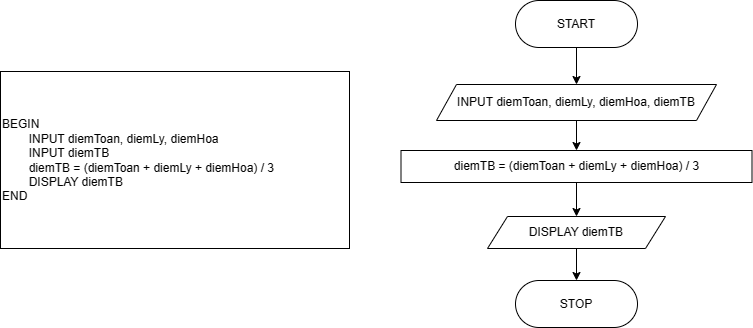

The diagram above was exported from draw.io. Its source (the exported page's mxGraphModel, read from the mxfile embedded in the PNG):
<mxGraphModel dx="1707" dy="462" grid="0" gridSize="7" guides="1" tooltips="1" connect="1" arrows="1" fold="1" page="1" pageScale="1" pageWidth="827" pageHeight="1169" math="0" shadow="0">
  <root>
    <mxCell id="0" />
    <mxCell id="1" parent="0" />
    <mxCell id="Hn1dtYceIkx6fxfIeyrd-1" value="START" style="rounded=1;whiteSpace=wrap;html=1;arcSize=50;" vertex="1" parent="1">
      <mxGeometry x="347" y="205" width="122" height="47" as="geometry" />
    </mxCell>
    <mxCell id="Hn1dtYceIkx6fxfIeyrd-2" value="INPUT diemToan, diemLy, diemHoa, diemTB" style="shape=parallelogram;perimeter=parallelogramPerimeter;whiteSpace=wrap;html=1;fixedSize=1;size=20;" vertex="1" parent="1">
      <mxGeometry x="268" y="289" width="280" height="36" as="geometry" />
    </mxCell>
    <mxCell id="Hn1dtYceIkx6fxfIeyrd-3" value="" style="endArrow=classic;html=1;rounded=0;exitX=0.5;exitY=1;exitDx=0;exitDy=0;" edge="1" parent="1" source="Hn1dtYceIkx6fxfIeyrd-1" target="Hn1dtYceIkx6fxfIeyrd-2">
      <mxGeometry width="50" height="50" relative="1" as="geometry">
        <mxPoint x="387" y="437" as="sourcePoint" />
        <mxPoint x="437" y="387" as="targetPoint" />
      </mxGeometry>
    </mxCell>
    <mxCell id="Hn1dtYceIkx6fxfIeyrd-5" value="diemTB = (diemToan + diemLy + diemHoa) / 3" style="rounded=0;whiteSpace=wrap;html=1;" vertex="1" parent="1">
      <mxGeometry x="232.5" y="355" width="351" height="32" as="geometry" />
    </mxCell>
    <mxCell id="Hn1dtYceIkx6fxfIeyrd-6" value="DISPLAY diemTB" style="shape=parallelogram;perimeter=parallelogramPerimeter;whiteSpace=wrap;html=1;fixedSize=1;" vertex="1" parent="1">
      <mxGeometry x="319" y="421" width="178" height="32" as="geometry" />
    </mxCell>
    <mxCell id="Hn1dtYceIkx6fxfIeyrd-7" value="" style="endArrow=classic;html=1;rounded=0;entryX=0.5;entryY=0;entryDx=0;entryDy=0;exitX=0.5;exitY=1;exitDx=0;exitDy=0;" edge="1" parent="1" source="Hn1dtYceIkx6fxfIeyrd-5" target="Hn1dtYceIkx6fxfIeyrd-6">
      <mxGeometry width="50" height="50" relative="1" as="geometry">
        <mxPoint x="387" y="422" as="sourcePoint" />
        <mxPoint x="437" y="372" as="targetPoint" />
      </mxGeometry>
    </mxCell>
    <mxCell id="Hn1dtYceIkx6fxfIeyrd-8" value="" style="endArrow=classic;html=1;rounded=0;entryX=0.5;entryY=0;entryDx=0;entryDy=0;exitX=0.5;exitY=1;exitDx=0;exitDy=0;" edge="1" parent="1" source="Hn1dtYceIkx6fxfIeyrd-2" target="Hn1dtYceIkx6fxfIeyrd-5">
      <mxGeometry width="50" height="50" relative="1" as="geometry">
        <mxPoint x="354" y="389" as="sourcePoint" />
        <mxPoint x="404" y="339" as="targetPoint" />
      </mxGeometry>
    </mxCell>
    <mxCell id="Hn1dtYceIkx6fxfIeyrd-9" value="STOP" style="rounded=1;whiteSpace=wrap;html=1;arcSize=50;" vertex="1" parent="1">
      <mxGeometry x="347" y="485" width="122" height="47" as="geometry" />
    </mxCell>
    <mxCell id="Hn1dtYceIkx6fxfIeyrd-10" value="" style="endArrow=classic;html=1;rounded=0;entryX=0.5;entryY=0;entryDx=0;entryDy=0;exitX=0.5;exitY=1;exitDx=0;exitDy=0;" edge="1" parent="1" source="Hn1dtYceIkx6fxfIeyrd-6" target="Hn1dtYceIkx6fxfIeyrd-9">
      <mxGeometry width="50" height="50" relative="1" as="geometry">
        <mxPoint x="415" y="394" as="sourcePoint" />
        <mxPoint x="415" y="423" as="targetPoint" />
      </mxGeometry>
    </mxCell>
    <mxCell id="Hn1dtYceIkx6fxfIeyrd-11" value="&lt;div&gt;BEGIN&lt;/div&gt;&lt;div&gt; &lt;span style=&quot;white-space: pre;&quot;&gt; &lt;/span&gt;INPUT diemToan, diemLy, diemHoa&lt;/div&gt;&lt;div&gt;&lt;span style=&quot;&quot;&gt; &lt;/span&gt;&lt;span style=&quot;white-space: pre;&quot;&gt; &lt;/span&gt;INPUT diemTB&lt;/div&gt;&lt;div&gt;&lt;span style=&quot;&quot;&gt; &lt;/span&gt;&lt;span style=&quot;white-space: pre;&quot;&gt; &lt;/span&gt;diemTB = (diemToan + diemLy + diemHoa) / 3&lt;/div&gt;&lt;div&gt;&lt;span style=&quot;&quot;&gt; &lt;/span&gt;&lt;span style=&quot;white-space: pre;&quot;&gt; &lt;/span&gt;DISPLAY diemTB&lt;/div&gt;&lt;div&gt;END&lt;/div&gt;" style="rounded=0;whiteSpace=wrap;html=1;align=left;" vertex="1" parent="1">
      <mxGeometry x="-168" y="276" width="349" height="177" as="geometry" />
    </mxCell>
  </root>
</mxGraphModel>